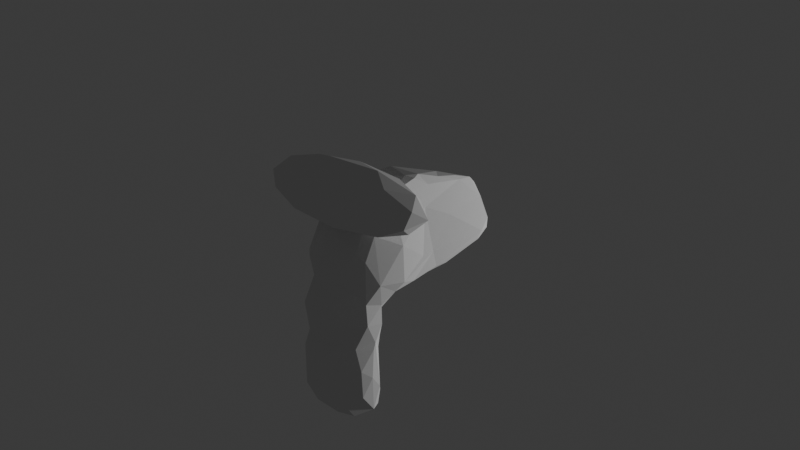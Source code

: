 # Source: trunkish_nose.blend  (saved by Blender 5.1.30; exported with 4.5.12 LTS)
import bpy
from mathutils import Matrix  # noqa: F401  (used for matrix-valued properties, if any)

bpy.ops.wm.read_factory_settings(use_empty=True)
scene = bpy.context.scene
scene.name = 'Scene'

# ---- collections
col_collection = bpy.data.collections.new('Collection'); scene.collection.children.link(col_collection)

# ---- world
world_world = bpy.data.worlds.new('World'); scene.world = world_world
world_world.use_nodes = True; world_world.node_tree.nodes.clear()
_N = world_world.node_tree.nodes; _L = world_world.node_tree.links
n0 = _N.new('ShaderNodeOutputWorld'); n0.name = 'World Output'; n0.location = (200, 100)
n1 = _N.new('ShaderNodeBackground'); n1.name = 'Background'; n1.location = (-200, 100)
n1.inputs[0].default_value = (0.05088, 0.05088, 0.05088, 1.0)
_L.new(n1.outputs[0], n0.inputs[0])
n0.is_active_output = True
world_world.color = (0.05088, 0.05088, 0.05088)
world_world.sun_shadow_jitter_overblur = 0.0

# ---- cameras
cam_camera = bpy.data.cameras.new('Camera')
cam_camera.clip_end = 100.0
cam_camera.ortho_scale = 7.314

# ---- lights
light_light = bpy.data.lights.new('Light', 'POINT')
light_light.energy = 1000.0
light_light.shadow_soft_size = 0.1

# ---- meshes
me_icosphere_003 = bpy.data.meshes.new('Icosphere.003')
me_icosphere_003.from_pydata([(0.0, 0.0, -1.0), (0.7236, -0.5257, -0.4472), (-0.2764, -0.8506, -0.4472), (-0.8944, 0.0, -0.4472), (-0.2764, 0.8506, -0.4472), (0.7236, 0.5257, -0.4472), (0.2764, -0.8506, 0.4472), (-0.7236, -0.5257, 0.4472), (-0.7236, 0.5257, 0.4472), (0.2764, 0.8506, 0.4472), (0.8944, 0.0, 0.4472), (0.0, 0.0, 1.0), (-0.1625, -0.5, -0.8507), (0.4253, -0.309, -0.8507), (0.2629, -0.809, -0.5257), (0.8506, 0.0, -0.5257), (0.4253, 0.309, -0.8507), (-0.5257, 0.0, -0.8507), (-0.6882, -0.5, -0.5257), (-0.1625, 0.5, -0.8507), (-0.6882, 0.5, -0.5257), (0.2629, 0.809, -0.5257), (0.9511, -0.309, 0.0), (0.9511, 0.309, 0.0), (0.0, -1.0, 0.0), (0.5878, -0.809, 0.0), (-0.9511, -0.309, 0.0), (-0.5878, -0.809, 0.0), (-0.5878, 0.809, 0.0), (-0.9511, 0.309, 0.0), (0.5878, 0.809, 0.0), (0.0, 1.0, 0.0), (0.6882, -0.5, 0.5257), (-0.2629, -0.809, 0.5257), (-0.8506, 0.0, 0.5257), (-0.2629, 0.809, 0.5257), (0.6882, 0.5, 0.5257), (0.1625, -0.5, 0.8507), (0.5257, 0.0, 0.8507), (-0.4253, -0.309, 0.8507), (-0.4253, 0.309, 0.8507), (0.1625, 0.5, 0.8507)], [], [(0, 13, 12), (1, 13, 15), (0, 12, 17), (0, 17, 19), (0, 19, 16), (1, 15, 22), (2, 14, 24), (3, 18, 26), (4, 20, 28), (5, 21, 30), (1, 22, 25), (2, 24, 27), (3, 26, 29), (4, 28, 31), (5, 30, 23), (6, 32, 37), (7, 33, 39), (8, 34, 40), (9, 35, 41), (10, 36, 38), (38, 41, 11), (38, 36, 41), (36, 9, 41), (41, 40, 11), (41, 35, 40), (35, 8, 40), (40, 39, 11), (40, 34, 39), (34, 7, 39), (39, 37, 11), (39, 33, 37), (33, 6, 37), (37, 38, 11), (37, 32, 38), (32, 10, 38), (23, 36, 10), (23, 30, 36), (30, 9, 36), (31, 35, 9), (31, 28, 35), (28, 8, 35), (29, 34, 8), (29, 26, 34), (26, 7, 34), (27, 33, 7), (27, 24, 33), (24, 6, 33), (25, 32, 6), (25, 22, 32), (22, 10, 32), (30, 31, 9), (30, 21, 31), (21, 4, 31), (28, 29, 8), (28, 20, 29), (20, 3, 29), (26, 27, 7), (26, 18, 27), (18, 2, 27), (24, 25, 6), (24, 14, 25), (14, 1, 25), (22, 23, 10), (22, 15, 23), (15, 5, 23), (16, 21, 5), (16, 19, 21), (19, 4, 21), (19, 20, 4), (19, 17, 20), (17, 3, 20), (17, 18, 3), (17, 12, 18), (12, 2, 18), (15, 16, 5), (15, 13, 16), (13, 0, 16), (12, 14, 2), (12, 13, 14), (13, 1, 14)])
_uv = me_icosphere_003.uv_layers.new(name='UVMap')
_uv.uv.foreach_set('vector', [0.1818, 0.0, 0.2273, 0.07873, 0.1364, 0.07873, 0.2727, 0.1575, 0.3182, 0.07873, 0.3636, 0.1575, 0.9091, 0.0, 0.9545, 0.07873, 0.8636, 0.07873, 0.7273, 0.0, 0.7727, 0.07873, 0.6818, 0.07873, 0.5455, 0.0, 0.5909, 0.07873, 0.5, 0.07873, 0.2727, 0.1575, 0.3636, 0.1575, 0.3182, 0.2362, 0.09091, 0.1575, 0.1818, 0.1575, 0.1364, 0.2362, 0.8182, 0.1575, 0.9091, 0.1575, 0.8636, 0.2362, 0.6364, 0.1575, 0.7273, 0.1575, 0.6818, 0.2362, 0.4545, 0.1575, 0.5455, 0.1575, 0.5, 0.2362, 0.2727, 0.1575, 0.3182, 0.2362, 0.2273, 0.2362, 0.09091, 0.1575, 0.1364, 0.2362, 0.04546, 0.2362, 0.8182, 0.1575, 0.8636, 0.2362, 0.7727, 0.2362, 0.6364, 0.1575, 0.6818, 0.2362, 0.5909, 0.2362, 0.4545, 0.1575, 0.5, 0.2362, 0.4091, 0.2362, 0.1818, 0.3149, 0.2727, 0.3149, 0.2273, 0.3937, 0.0, 0.3149, 0.09091, 0.3149, 0.04546, 0.3937, 0.7273, 0.3149, 0.8182, 0.3149, 0.7727, 0.3937, 0.5455, 0.3149, 0.6364, 0.3149, 0.5909, 0.3937, 0.3636, 0.3149, 0.4545, 0.3149, 0.4091, 0.3937, 0.4091, 0.3937, 0.5, 0.3937, 0.4545, 0.4724, 0.4091, 0.3937, 0.4545, 0.3149, 0.5, 0.3937, 0.4545, 0.3149, 0.5455, 0.3149, 0.5, 0.3937, 0.5909, 0.3937, 0.6818, 0.3937, 0.6364, 0.4724, 0.5909, 0.3937, 0.6364, 0.3149, 0.6818, 0.3937, 0.6364, 0.3149, 0.7273, 0.3149, 0.6818, 0.3937, 0.7727, 0.3937, 0.8636, 0.3937, 0.8182, 0.4724, 0.7727, 0.3937, 0.8182, 0.3149, 0.8636, 0.3937, 0.8182, 0.3149, 0.9091, 0.3149, 0.8636, 0.3937, 0.04546, 0.3937, 0.1364, 0.3937, 0.09091, 0.4724, 0.04546, 0.3937, 0.09091, 0.3149, 0.1364, 0.3937, 0.09091, 0.3149, 0.1818, 0.3149, 0.1364, 0.3937, 0.2273, 0.3937, 0.3182, 0.3937, 0.2727, 0.4724, 0.2273, 0.3937, 0.2727, 0.3149, 0.3182, 0.3937, 0.2727, 0.3149, 0.3636, 0.3149, 0.3182, 0.3937, 0.4091, 0.2362, 0.4545, 0.3149, 0.3636, 0.3149, 0.4091, 0.2362, 0.5, 0.2362, 0.4545, 0.3149, 0.5, 0.2362, 0.5455, 0.3149, 0.4545, 0.3149, 0.5909, 0.2362, 0.6364, 0.3149, 0.5455, 0.3149, 0.5909, 0.2362, 0.6818, 0.2362, 0.6364, 0.3149, 0.6818, 0.2362, 0.7273, 0.3149, 0.6364, 0.3149, 0.7727, 0.2362, 0.8182, 0.3149, 0.7273, 0.3149, 0.7727, 0.2362, 0.8636, 0.2362, 0.8182, 0.3149, 0.8636, 0.2362, 0.9091, 0.3149, 0.8182, 0.3149, 0.04546, 0.2362, 0.09091, 0.3149, 0.0, 0.3149, 0.04546, 0.2362, 0.1364, 0.2362, 0.09091, 0.3149, 0.1364, 0.2362, 0.1818, 0.3149, 0.09091, 0.3149, 0.2273, 0.2362, 0.2727, 0.3149, 0.1818, 0.3149, 0.2273, 0.2362, 0.3182, 0.2362, 0.2727, 0.3149, 0.3182, 0.2362, 0.3636, 0.3149, 0.2727, 0.3149, 0.5, 0.2362, 0.5909, 0.2362, 0.5455, 0.3149, 0.5, 0.2362, 0.5455, 0.1575, 0.5909, 0.2362, 0.5455, 0.1575, 0.6364, 0.1575, 0.5909, 0.2362, 0.6818, 0.2362, 0.7727, 0.2362, 0.7273, 0.3149, 0.6818, 0.2362, 0.7273, 0.1575, 0.7727, 0.2362, 0.7273, 0.1575, 0.8182, 0.1575, 0.7727, 0.2362, 0.8636, 0.2362, 0.9545, 0.2362, 0.9091, 0.3149, 0.8636, 0.2362, 0.9091, 0.1575, 0.9545, 0.2362, 0.9091, 0.1575, 1.0, 0.1575, 0.9545, 0.2362, 0.1364, 0.2362, 0.2273, 0.2362, 0.1818, 0.3149, 0.1364, 0.2362, 0.1818, 0.1575, 0.2273, 0.2362, 0.1818, 0.1575, 0.2727, 0.1575, 0.2273, 0.2362, 0.3182, 0.2362, 0.4091, 0.2362, 0.3636, 0.3149, 0.3182, 0.2362, 0.3636, 0.1575, 0.4091, 0.2362, 0.3636, 0.1575, 0.4545, 0.1575, 0.4091, 0.2362, 0.5, 0.07873, 0.5455, 0.1575, 0.4545, 0.1575, 0.5, 0.07873, 0.5909, 0.07873, 0.5455, 0.1575, 0.5909, 0.07873, 0.6364, 0.1575, 0.5455, 0.1575, 0.6818, 0.07873, 0.7273, 0.1575, 0.6364, 0.1575, 0.6818, 0.07873, 0.7727, 0.07873, 0.7273, 0.1575, 0.7727, 0.07873, 0.8182, 0.1575, 0.7273, 0.1575, 0.8636, 0.07873, 0.9091, 0.1575, 0.8182, 0.1575, 0.8636, 0.07873, 0.9545, 0.07873, 0.9091, 0.1575, 0.9545, 0.07873, 1.0, 0.1575, 0.9091, 0.1575, 0.3636, 0.1575, 0.4091, 0.07873, 0.4545, 0.1575, 0.3636, 0.1575, 0.3182, 0.07873, 0.4091, 0.07873, 0.3182, 0.07873, 0.3636, 0.0, 0.4091, 0.07873, 0.1364, 0.07873, 0.1818, 0.1575, 0.09091, 0.1575, 0.1364, 0.07873, 0.2273, 0.07873, 0.1818, 0.1575, 0.2273, 0.07873, 0.2727, 0.1575, 0.1818, 0.1575])
me_icosphere_003.update()
me_icosphere_005 = bpy.data.meshes.new('Icosphere.005')
me_icosphere_005.from_pydata([(-0.4085, -0.1644, -0.06482), (-0.4018, -0.0003871, -0.2972), (-0.2274, -0.3773, -0.08583), (-0.309, -0.2342, -0.3051), (-0.1617, -0.04175, -0.4168), (-0.1703, -0.2898, -0.3107), (0.01684, -0.4246, -0.1344), (-0.02514, -0.1908, -0.3958), (-0.4274, -0.1091, 0.761), (-0.4214, -0.0043, 0.2826), (-0.3152, -0.3098, 0.3141), (-0.3063, -0.3025, 0.8083), (-0.3157, -0.229, 0.4989), (-0.4045, -0.1755, 0.2849), (-0.4051, 0.007779, 0.4633), (-0.1976, -0.4005, 0.2436), (-0.1791, -0.3408, 0.5115), (-0.05611, -0.4178, 0.7618), (-0.01845, -0.4461, 0.3135), (0.002495, -0.382, 0.5153), (-0.4499, -0.1029, 1.207), (-0.414, -0.1293, 1.309), (-0.3886, -0.09039, 1.019), (-0.3819, 0.00692, 1.638), (-0.1264, -0.326, 1.034), (-0.2338, -0.2246, 1.119), (-0.07397, -0.2161, 1.445), (-0.3047, 0.08601, 1.911), (-0.1338, -0.1331, 1.703), (-0.3115, 0.1247, -0.3181), (-0.4184, 0.02575, -0.199), (-0.02337, 0.09959, -0.4072), (-0.185, 0.1854, -0.2103), (0.01852, 0.2028, 0.004095), (-0.4065, 0.08837, 0.6992), (-0.3656, 0.1064, 0.1704), (-0.3096, 0.1325, 0.4023), (-0.1779, 0.2027, 0.5736), (-0.01938, 0.1784, 0.391), (-0.3954, 0.1007, 0.9159), (-0.4897, 0.3205, 1.167), (-0.4774, 0.3291, 1.519), (-0.4066, 0.2763, 1.006), (-0.3924, 0.5017, 0.9859), (-0.3367, 0.822, 1.225), (-0.2858, 0.1846, 0.8187), (-0.3022, 0.7906, 0.9683), (-0.2818, 0.7577, 1.742), (-0.2245, 0.2944, 0.907), (-0.02701, 0.2757, 0.8182), (-0.2482, 0.6441, 0.9213), (-0.01681, 0.3716, 0.8719), (-0.3045, 0.2749, 2.003), (-0.2369, 0.4556, 2.005), (-0.1834, 0.7754, 2.006), (-0.1859, 0.1563, 2.026), (-0.2988, 1.242, 1.009), (-0.3005, 1.507, 1.537), (-0.3029, 1.701, 1.114), (-0.3013, 1.703, 1.489), (-0.2213, 1.449, 1.012), (-0.1108, 0.9888, 0.9297), (-0.1005, 1.689, 0.9896), (-0.1956, 0.9716, 1.916), (-0.2105, 1.269, 1.768), (-0.2317, 1.597, 1.595), (-0.02503, 1.258, 1.858), (-0.06146, 1.708, 1.011), (-0.1052, 1.704, 1.594), (0.09668, 1.708, 1.637), (0.1655, -0.3037, -0.286), (0.1125, -0.02868, -0.4291), (0.3062, -0.2059, -0.3158), (0.2887, -0.3289, -0.1237), (0.3953, -0.01631, -0.2755), (0.4072, -0.169, -0.06113), (0.4297, -0.05639, 0.1406), (0.1265, -0.4138, 0.3916), (0.06172, -0.4162, 0.831), (0.218, -0.3214, 0.5546), (0.1964, -0.3982, 0.2471), (0.3009, -0.3091, 0.7852), (0.31, -0.3014, 0.3408), (0.3385, -0.1959, 0.4921), (0.4262, -0.1099, 0.762), (0.4039, -0.01523, 0.4415), (0.3938, 0.01842, 0.5068), (0.4059, -0.1845, 0.2537), (0.05341, -0.2756, 1.185), (0.1812, -0.3294, 0.9772), (0.3128, -0.1703, 1.108), (0.3118, -0.147, 1.514), (0.3946, -0.0993, 0.982), (0.3963, -0.1013, 1.448), (0.4627, 0.02787, 1.173), (0.2096, 0.09524, 2.004), (0.2973, -0.008451, 1.803), (0.3054, 0.1522, -0.1609), (0.3121, 0.1162, -0.3081), (0.4061, 0.06064, -0.02197), (0.03422, 0.2226, 0.7348), (0.3013, 0.1594, 0.4944), (0.308, 0.1744, 0.8115), (0.4062, 0.09644, 0.703), (0.2975, 0.14, 0.3636), (0.2174, 0.3073, 0.9081), (0.2129, 0.7933, 0.8957), (0.2793, 0.8011, 1.698), (0.4052, 0.09276, 0.9115), (0.4307, 0.2544, 1.014), (0.3296, 0.606, 0.9605), (0.3698, 0.6964, 1.228), (0.3486, 0.8576, 1.211), (0.4817, 0.312, 1.52), (0.4725, 0.3387, 1.104), (0.1311, 0.666, 2.041), (0.2037, 0.7271, 2.016), (0.2697, 0.531, 1.937), (0.4013, 0.01196, 1.693), (0.2904, 0.1284, 1.982), (0.2984, 0.3095, 1.998), (0.119, 1.347, 0.8968), (0.09311, 1.692, 0.9025), (0.203, 1.195, 0.8998), (0.3009, 1.133, 1.522), (0.3242, 1.553, 1.118), (0.3081, 1.706, 1.297), (0.1981, 1.705, 1.509), (0.2969, 0.9576, 0.9838), (0.3536, 1.571, 1.202), (0.1266, 0.8473, 1.999), (0.09027, 1.419, 1.8), (0.2017, 0.9122, 1.892), (0.125, 1.129, 1.887), (0.1309, 1.438, 1.759), (0.1891, 1.699, 0.9982), (0.3102, 1.694, 1.185), (0.09191, 1.642, 1.715)], [], [(4, 3, 1), (2, 3, 5), (7, 5, 4), (30, 0, 9), (9, 0, 13), (0, 2, 10), (10, 16, 12), (12, 16, 11), (15, 18, 16), (18, 2, 6), (8, 11, 22), (11, 24, 25), (28, 21, 26), (24, 17, 78), (26, 25, 24), (21, 28, 27), (23, 21, 27), (29, 30, 35), (29, 4, 1), (32, 29, 35), (31, 4, 29), (36, 35, 14), (38, 32, 36), (100, 37, 45), (39, 20, 40), (41, 20, 23), (44, 40, 41), (34, 39, 45), (45, 39, 42), (44, 46, 40), (44, 41, 47), (48, 45, 42), (46, 50, 43), (41, 23, 52), (47, 41, 52), (47, 52, 53), (47, 53, 54), (55, 27, 28), (52, 55, 53), (55, 28, 95), (57, 44, 47), (56, 44, 58), (60, 56, 58), (61, 50, 46), (61, 46, 56), (60, 61, 56), (63, 47, 54), (64, 57, 63), (57, 64, 65), (63, 54, 66), (66, 137, 65), (62, 60, 58), (69, 67, 59), (68, 69, 59), (65, 68, 59), (7, 70, 5), (4, 71, 7), (6, 70, 73), (72, 70, 71), (70, 72, 73), (75, 73, 74), (76, 75, 74), (77, 18, 80), (73, 80, 6), (79, 19, 77), (82, 80, 73), (81, 79, 83), (87, 83, 82), (85, 83, 87), (84, 83, 86), (88, 78, 89), (89, 78, 81), (88, 89, 90), (91, 88, 90), (91, 90, 93), (93, 90, 92), (28, 26, 91), (96, 28, 91), (71, 4, 31), (97, 98, 32), (97, 32, 33), (98, 74, 71), (99, 76, 74), (38, 104, 33), (100, 104, 38), (104, 97, 33), (101, 104, 100), (101, 103, 86), (85, 76, 99), (103, 84, 86), (102, 103, 101), (105, 49, 51), (49, 102, 100), (105, 102, 49), (109, 108, 102), (105, 109, 102), (110, 105, 106), (111, 114, 112), (108, 84, 103), (114, 109, 110), (115, 55, 95), (116, 115, 120), (116, 117, 132), (117, 120, 113), (106, 50, 61), (123, 106, 121), (122, 123, 121), (135, 125, 123), (128, 112, 110), (107, 111, 112), (125, 129, 128), (124, 112, 129), (54, 115, 130), (130, 115, 116), (133, 132, 134), (69, 127, 67), (135, 122, 67), (127, 126, 67), (126, 135, 67), (136, 125, 135), (136, 129, 125), (126, 136, 135), (30, 1, 0), (0, 3, 2), (0, 1, 3), (4, 5, 3), (6, 2, 5), (13, 0, 10), (13, 10, 12), (36, 34, 45, 37), (14, 9, 13), (14, 13, 12), (15, 10, 2), (16, 10, 15), (11, 16, 17), (18, 15, 2), (19, 16, 18), (17, 16, 19), (25, 22, 11), (20, 22, 25), (21, 20, 25), (24, 11, 17), (26, 21, 25), (30, 29, 1), (32, 31, 29), (34, 14, 8), (9, 35, 30), (14, 35, 9), (36, 14, 34), (35, 36, 32), (48, 42, 43, 50), (37, 38, 36), (38, 33, 32), (39, 34, 8), (39, 8, 22), (39, 22, 20), (20, 21, 23), (40, 42, 39), (41, 40, 20), (40, 43, 42), (46, 43, 40), (90, 81, 84, 92), (48, 49, 45), (50, 51, 48), (49, 100, 45), (48, 51, 49), (12, 11, 8, 14), (27, 52, 23), (52, 27, 55), (44, 56, 46), (59, 44, 57), (58, 44, 59), (62, 61, 60), (57, 47, 63), (66, 64, 63), (66, 65, 64), (59, 67, 58), (67, 62, 58), (65, 59, 57), (68, 65, 137), (6, 5, 70), (7, 71, 70), (74, 73, 72), (71, 74, 72), (19, 18, 77), (18, 6, 80), (79, 17, 19), (78, 17, 79), (79, 77, 82), (81, 78, 79), (82, 77, 80), (73, 87, 82), (79, 82, 83), (87, 73, 75), (84, 81, 83), (85, 86, 83), (76, 87, 75), (76, 85, 87), (88, 24, 78), (88, 26, 24), (91, 26, 88), (81, 90, 89), (99, 74, 98, 97), (93, 92, 94), (95, 28, 96), (91, 93, 118), (118, 96, 91), (32, 98, 31), (98, 71, 31), (53, 55, 115, 54), (37, 100, 38), (100, 102, 101), (97, 104, 99), (104, 86, 99), (104, 101, 86), (86, 85, 99), (50, 106, 51), (106, 105, 51), (102, 108, 103), (110, 109, 105), (107, 113, 111), (112, 114, 110), (108, 92, 84), (108, 94, 92), (94, 118, 93), (108, 109, 94), (113, 118, 94), (114, 94, 109), (114, 113, 94), (111, 113, 114), (119, 118, 113, 120), (119, 120, 95), (120, 115, 95), (117, 116, 120), (107, 132, 117), (118, 119, 96), (119, 95, 96), (61, 62, 122, 121), (113, 107, 117), (61, 121, 106), (124, 126, 127, 134), (123, 128, 106), (123, 125, 128), (122, 135, 123), (106, 128, 110), (124, 107, 112), (128, 129, 112), (126, 124, 129), (66, 54, 130), (137, 66, 131), (133, 130, 132), (133, 66, 130), (133, 131, 66), (134, 131, 133), (132, 130, 116), (124, 134, 107), (107, 134, 132), (67, 122, 62), (136, 126, 129), (69, 68, 137), (137, 134, 127), (137, 131, 134), (69, 137, 127)])
me_icosphere_005.update()

# ---- objects
ob_light = bpy.data.objects.new('Light', light_light)
ob_camera = bpy.data.objects.new('Camera', cam_camera)
ob_icosphere = bpy.data.objects.new('Icosphere', me_icosphere_003)
ob_icosphere_004 = bpy.data.objects.new('Icosphere.004', me_icosphere_005)

# ---- transforms, parenting, visibility, modifiers, constraints
ob_light.location = (4.076, 5.898, -0.41)
ob_light.rotation_euler = (2.4, 1.27, 3.329)
ob_light.scale = (0.7312, 0.9898, 0.9878)
ob_light.lock_rotations_4d = False
ob_light.empty_display_type = 'ARROWS'
ob_light.color = (0.0, 0.0, 0.0, 0.0)
ob_light.lineart.crease_threshold = 0.0
ob_camera.location = (7.359, -6.926, 4.958)
ob_camera.rotation_euler = (1.109, 0.0, 0.8149)
ob_camera.lock_rotations_4d = False
ob_camera.empty_display_type = 'ARROWS'
ob_camera.color = (0.0, 0.0, 0.0, 0.0)
ob_camera.display_type = 'WIRE'
ob_camera.lineart.crease_threshold = 0.0
ob_icosphere.location = (0.0, -0.6848, 0.5)
ob_icosphere.scale = (1.0, 0.5, 0.25)
ob_icosphere_004.location = (3.338e-16, -0.7115, -1.503)

# ---- collection membership
col_collection.objects.link(ob_light)
col_collection.objects.link(ob_camera)
col_collection.objects.link(ob_icosphere)
col_collection.objects.link(ob_icosphere_004)

# ---- scene / render settings (as saved in the file)
scene.camera = ob_camera
scene.frame_start = 1; scene.frame_end = 250; scene.frame_set(1)
scene.render.engine = 'BLENDER_EEVEE_NEXT'
scene.render.bake_bias = 0.0
scene.render.bake_samples = 0
scene.cycles.sampling_pattern = 'TABULATED_SOBOL'
scene.eevee.use_volume_custom_range = False
bpy.context.view_layer.update()
